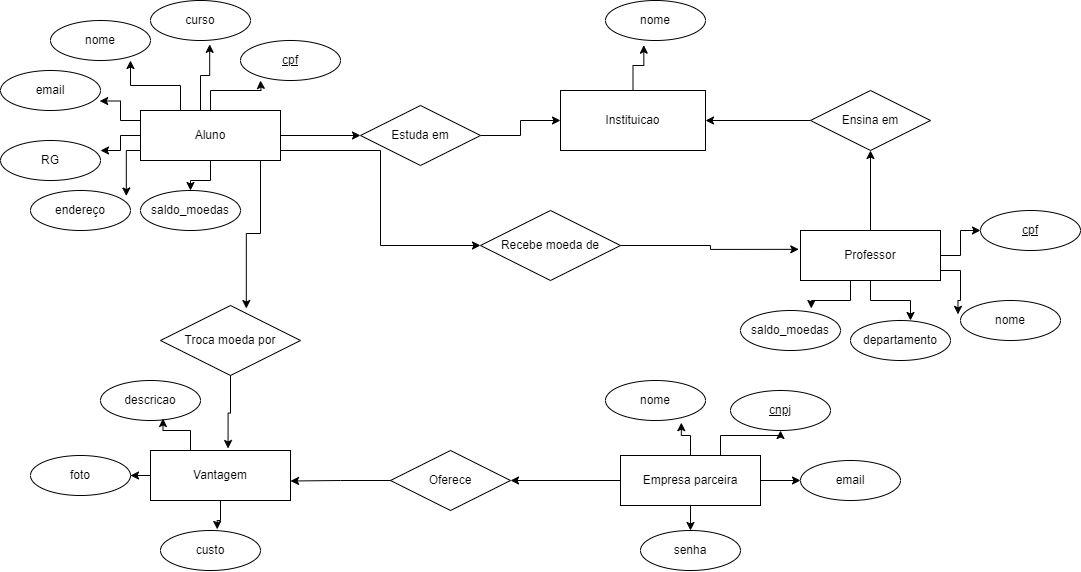

The diagram above was exported from draw.io. Its source (the exported page's mxGraphModel, read from the mxfile embedded in the PNG):
<mxGraphModel dx="2045" dy="652" grid="1" gridSize="10" guides="1" tooltips="1" connect="1" arrows="1" fold="1" page="1" pageScale="1" pageWidth="850" pageHeight="1100" math="0" shadow="0" extFonts="Permanent Marker^https://fonts.googleapis.com/css?family=Permanent+Marker">
  <root>
    <mxCell id="0" />
    <mxCell id="1" parent="0" />
    <mxCell id="C-vyLk0tnHw3VtMMgP7b-12" value="" style="edgeStyle=entityRelationEdgeStyle;endArrow=ERzeroToMany;startArrow=ERone;endFill=1;startFill=0;" parent="1" target="C-vyLk0tnHw3VtMMgP7b-17" edge="1">
      <mxGeometry width="100" height="100" relative="1" as="geometry">
        <mxPoint x="700" y="165" as="sourcePoint" />
        <mxPoint x="460" y="205" as="targetPoint" />
      </mxGeometry>
    </mxCell>
    <mxCell id="TQuGSjej6_T-O5j_Xf0E-1" value="Instituicao" style="whiteSpace=wrap;html=1;align=center;" vertex="1" parent="1">
      <mxGeometry x="330" y="280" width="145" height="60" as="geometry" />
    </mxCell>
    <mxCell id="TQuGSjej6_T-O5j_Xf0E-3" value="nome" style="ellipse;whiteSpace=wrap;html=1;align=center;" vertex="1" parent="1">
      <mxGeometry x="375" y="190" width="100" height="40" as="geometry" />
    </mxCell>
    <mxCell id="TQuGSjej6_T-O5j_Xf0E-4" style="edgeStyle=orthogonalEdgeStyle;rounded=0;orthogonalLoop=1;jettySize=auto;html=1;entryX=0.383;entryY=1.117;entryDx=0;entryDy=0;entryPerimeter=0;" edge="1" parent="1" source="TQuGSjej6_T-O5j_Xf0E-1" target="TQuGSjej6_T-O5j_Xf0E-3">
      <mxGeometry relative="1" as="geometry" />
    </mxCell>
    <mxCell id="TQuGSjej6_T-O5j_Xf0E-10" style="edgeStyle=orthogonalEdgeStyle;rounded=0;orthogonalLoop=1;jettySize=auto;html=1;entryX=0;entryY=0.5;entryDx=0;entryDy=0;" edge="1" parent="1" source="TQuGSjej6_T-O5j_Xf0E-5" target="TQuGSjej6_T-O5j_Xf0E-7">
      <mxGeometry relative="1" as="geometry" />
    </mxCell>
    <mxCell id="TQuGSjej6_T-O5j_Xf0E-38" style="edgeStyle=orthogonalEdgeStyle;rounded=0;orthogonalLoop=1;jettySize=auto;html=1;entryX=0.5;entryY=0;entryDx=0;entryDy=0;" edge="1" parent="1" source="TQuGSjej6_T-O5j_Xf0E-5" target="TQuGSjej6_T-O5j_Xf0E-37">
      <mxGeometry relative="1" as="geometry" />
    </mxCell>
    <mxCell id="TQuGSjej6_T-O5j_Xf0E-55" style="edgeStyle=orthogonalEdgeStyle;rounded=0;orthogonalLoop=1;jettySize=auto;html=1;entryX=0;entryY=0.5;entryDx=0;entryDy=0;" edge="1" parent="1" source="TQuGSjej6_T-O5j_Xf0E-5" target="TQuGSjej6_T-O5j_Xf0E-53">
      <mxGeometry relative="1" as="geometry">
        <Array as="points">
          <mxPoint x="150" y="340" />
          <mxPoint x="150" y="435" />
        </Array>
      </mxGeometry>
    </mxCell>
    <mxCell id="TQuGSjej6_T-O5j_Xf0E-5" value="Aluno" style="whiteSpace=wrap;html=1;align=center;" vertex="1" parent="1">
      <mxGeometry x="-90" y="300" width="140" height="50" as="geometry" />
    </mxCell>
    <mxCell id="TQuGSjej6_T-O5j_Xf0E-11" style="edgeStyle=orthogonalEdgeStyle;rounded=0;orthogonalLoop=1;jettySize=auto;html=1;entryX=0;entryY=0.5;entryDx=0;entryDy=0;" edge="1" parent="1" source="TQuGSjej6_T-O5j_Xf0E-7" target="TQuGSjej6_T-O5j_Xf0E-1">
      <mxGeometry relative="1" as="geometry" />
    </mxCell>
    <mxCell id="TQuGSjej6_T-O5j_Xf0E-7" value="Estuda em" style="shape=rhombus;perimeter=rhombusPerimeter;whiteSpace=wrap;html=1;align=center;" vertex="1" parent="1">
      <mxGeometry x="130" y="295" width="120" height="60" as="geometry" />
    </mxCell>
    <mxCell id="TQuGSjej6_T-O5j_Xf0E-12" value="nome" style="ellipse;whiteSpace=wrap;html=1;align=center;" vertex="1" parent="1">
      <mxGeometry x="-180" y="210" width="100" height="40" as="geometry" />
    </mxCell>
    <mxCell id="TQuGSjej6_T-O5j_Xf0E-13" value="email" style="ellipse;whiteSpace=wrap;html=1;align=center;" vertex="1" parent="1">
      <mxGeometry x="-230" y="260" width="100" height="40" as="geometry" />
    </mxCell>
    <mxCell id="TQuGSjej6_T-O5j_Xf0E-15" value="RG" style="ellipse;whiteSpace=wrap;html=1;align=center;" vertex="1" parent="1">
      <mxGeometry x="-230" y="330" width="100" height="40" as="geometry" />
    </mxCell>
    <mxCell id="TQuGSjej6_T-O5j_Xf0E-16" value="endereço" style="ellipse;whiteSpace=wrap;html=1;align=center;" vertex="1" parent="1">
      <mxGeometry x="-200" y="380" width="100" height="40" as="geometry" />
    </mxCell>
    <mxCell id="TQuGSjej6_T-O5j_Xf0E-17" value="curso" style="ellipse;whiteSpace=wrap;html=1;align=center;" vertex="1" parent="1">
      <mxGeometry x="-80" y="190" width="100" height="40" as="geometry" />
    </mxCell>
    <mxCell id="TQuGSjej6_T-O5j_Xf0E-18" style="edgeStyle=orthogonalEdgeStyle;rounded=0;orthogonalLoop=1;jettySize=auto;html=1;entryX=0.958;entryY=0.138;entryDx=0;entryDy=0;entryPerimeter=0;" edge="1" parent="1" source="TQuGSjej6_T-O5j_Xf0E-5" target="TQuGSjej6_T-O5j_Xf0E-16">
      <mxGeometry relative="1" as="geometry">
        <Array as="points">
          <mxPoint x="-104" y="340" />
        </Array>
      </mxGeometry>
    </mxCell>
    <mxCell id="TQuGSjej6_T-O5j_Xf0E-19" style="edgeStyle=orthogonalEdgeStyle;rounded=0;orthogonalLoop=1;jettySize=auto;html=1;entryX=1;entryY=0.25;entryDx=0;entryDy=0;entryPerimeter=0;" edge="1" parent="1" source="TQuGSjej6_T-O5j_Xf0E-5" target="TQuGSjej6_T-O5j_Xf0E-15">
      <mxGeometry relative="1" as="geometry" />
    </mxCell>
    <mxCell id="TQuGSjej6_T-O5j_Xf0E-20" style="edgeStyle=orthogonalEdgeStyle;rounded=0;orthogonalLoop=1;jettySize=auto;html=1;entryX=0.992;entryY=0.763;entryDx=0;entryDy=0;entryPerimeter=0;" edge="1" parent="1" source="TQuGSjej6_T-O5j_Xf0E-5" target="TQuGSjej6_T-O5j_Xf0E-13">
      <mxGeometry relative="1" as="geometry">
        <Array as="points">
          <mxPoint x="-110" y="310" />
          <mxPoint x="-110" y="291" />
        </Array>
      </mxGeometry>
    </mxCell>
    <mxCell id="TQuGSjej6_T-O5j_Xf0E-21" style="edgeStyle=orthogonalEdgeStyle;rounded=0;orthogonalLoop=1;jettySize=auto;html=1;entryX=0.8;entryY=1;entryDx=0;entryDy=0;entryPerimeter=0;" edge="1" parent="1" source="TQuGSjej6_T-O5j_Xf0E-5" target="TQuGSjej6_T-O5j_Xf0E-12">
      <mxGeometry relative="1" as="geometry">
        <Array as="points">
          <mxPoint x="-50" y="275" />
          <mxPoint x="-100" y="275" />
        </Array>
      </mxGeometry>
    </mxCell>
    <mxCell id="TQuGSjej6_T-O5j_Xf0E-22" style="edgeStyle=orthogonalEdgeStyle;rounded=0;orthogonalLoop=1;jettySize=auto;html=1;entryX=0.592;entryY=1.096;entryDx=0;entryDy=0;entryPerimeter=0;" edge="1" parent="1" source="TQuGSjej6_T-O5j_Xf0E-5" target="TQuGSjej6_T-O5j_Xf0E-17">
      <mxGeometry relative="1" as="geometry">
        <Array as="points">
          <mxPoint x="-30" y="265" />
          <mxPoint x="-21" y="265" />
        </Array>
      </mxGeometry>
    </mxCell>
    <mxCell id="TQuGSjej6_T-O5j_Xf0E-23" style="edgeStyle=orthogonalEdgeStyle;rounded=0;orthogonalLoop=1;jettySize=auto;html=1;entryX=0.3;entryY=1;entryDx=0;entryDy=0;entryPerimeter=0;" edge="1" parent="1" source="TQuGSjej6_T-O5j_Xf0E-5">
      <mxGeometry relative="1" as="geometry">
        <mxPoint x="30" y="269.9999999999999" as="targetPoint" />
      </mxGeometry>
    </mxCell>
    <mxCell id="TQuGSjej6_T-O5j_Xf0E-24" value="cpf" style="ellipse;whiteSpace=wrap;html=1;align=center;fontStyle=4;" vertex="1" parent="1">
      <mxGeometry x="10" y="230" width="100" height="40" as="geometry" />
    </mxCell>
    <mxCell id="TQuGSjej6_T-O5j_Xf0E-28" style="edgeStyle=orthogonalEdgeStyle;rounded=0;orthogonalLoop=1;jettySize=auto;html=1;entryX=1;entryY=0.5;entryDx=0;entryDy=0;" edge="1" parent="1" source="TQuGSjej6_T-O5j_Xf0E-25" target="TQuGSjej6_T-O5j_Xf0E-1">
      <mxGeometry relative="1" as="geometry" />
    </mxCell>
    <mxCell id="TQuGSjej6_T-O5j_Xf0E-25" value="Ensina em" style="shape=rhombus;perimeter=rhombusPerimeter;whiteSpace=wrap;html=1;align=center;" vertex="1" parent="1">
      <mxGeometry x="580" y="280" width="120" height="60" as="geometry" />
    </mxCell>
    <mxCell id="TQuGSjej6_T-O5j_Xf0E-27" style="edgeStyle=orthogonalEdgeStyle;rounded=0;orthogonalLoop=1;jettySize=auto;html=1;entryX=0.5;entryY=1;entryDx=0;entryDy=0;" edge="1" parent="1" source="TQuGSjej6_T-O5j_Xf0E-26" target="TQuGSjej6_T-O5j_Xf0E-25">
      <mxGeometry relative="1" as="geometry" />
    </mxCell>
    <mxCell id="TQuGSjej6_T-O5j_Xf0E-34" style="edgeStyle=orthogonalEdgeStyle;rounded=0;orthogonalLoop=1;jettySize=auto;html=1;entryX=0;entryY=0.5;entryDx=0;entryDy=0;" edge="1" parent="1" source="TQuGSjej6_T-O5j_Xf0E-26" target="TQuGSjej6_T-O5j_Xf0E-30">
      <mxGeometry relative="1" as="geometry" />
    </mxCell>
    <mxCell id="TQuGSjej6_T-O5j_Xf0E-26" value="Professor" style="whiteSpace=wrap;html=1;align=center;" vertex="1" parent="1">
      <mxGeometry x="570" y="420" width="140" height="50" as="geometry" />
    </mxCell>
    <mxCell id="TQuGSjej6_T-O5j_Xf0E-29" value="nome" style="ellipse;whiteSpace=wrap;html=1;align=center;" vertex="1" parent="1">
      <mxGeometry x="730" y="490" width="100" height="40" as="geometry" />
    </mxCell>
    <mxCell id="TQuGSjej6_T-O5j_Xf0E-30" value="cpf" style="ellipse;whiteSpace=wrap;html=1;align=center;fontStyle=4;" vertex="1" parent="1">
      <mxGeometry x="750" y="400" width="100" height="40" as="geometry" />
    </mxCell>
    <mxCell id="TQuGSjej6_T-O5j_Xf0E-32" value="departamento" style="ellipse;whiteSpace=wrap;html=1;align=center;" vertex="1" parent="1">
      <mxGeometry x="620" y="510" width="100" height="40" as="geometry" />
    </mxCell>
    <mxCell id="TQuGSjej6_T-O5j_Xf0E-33" style="edgeStyle=orthogonalEdgeStyle;rounded=0;orthogonalLoop=1;jettySize=auto;html=1;entryX=0.6;entryY=0;entryDx=0;entryDy=0;entryPerimeter=0;" edge="1" parent="1" source="TQuGSjej6_T-O5j_Xf0E-26" target="TQuGSjej6_T-O5j_Xf0E-32">
      <mxGeometry relative="1" as="geometry" />
    </mxCell>
    <mxCell id="TQuGSjej6_T-O5j_Xf0E-35" style="edgeStyle=orthogonalEdgeStyle;rounded=0;orthogonalLoop=1;jettySize=auto;html=1;entryX=-0.025;entryY=0.346;entryDx=0;entryDy=0;entryPerimeter=0;" edge="1" parent="1" source="TQuGSjej6_T-O5j_Xf0E-26" target="TQuGSjej6_T-O5j_Xf0E-29">
      <mxGeometry relative="1" as="geometry">
        <Array as="points">
          <mxPoint x="730" y="460" />
          <mxPoint x="730" y="490" />
          <mxPoint x="728" y="490" />
        </Array>
      </mxGeometry>
    </mxCell>
    <mxCell id="TQuGSjej6_T-O5j_Xf0E-37" value="saldo_moedas" style="ellipse;whiteSpace=wrap;html=1;align=center;" vertex="1" parent="1">
      <mxGeometry x="-90" y="380" width="100" height="40" as="geometry" />
    </mxCell>
    <mxCell id="TQuGSjej6_T-O5j_Xf0E-40" value="saldo_moedas" style="ellipse;whiteSpace=wrap;html=1;align=center;" vertex="1" parent="1">
      <mxGeometry x="510" y="500" width="100" height="40" as="geometry" />
    </mxCell>
    <mxCell id="TQuGSjej6_T-O5j_Xf0E-41" style="edgeStyle=orthogonalEdgeStyle;rounded=0;orthogonalLoop=1;jettySize=auto;html=1;entryX=0.708;entryY=-0.05;entryDx=0;entryDy=0;entryPerimeter=0;" edge="1" parent="1" source="TQuGSjej6_T-O5j_Xf0E-26" target="TQuGSjej6_T-O5j_Xf0E-40">
      <mxGeometry relative="1" as="geometry">
        <Array as="points">
          <mxPoint x="620" y="490" />
          <mxPoint x="581" y="490" />
        </Array>
      </mxGeometry>
    </mxCell>
    <mxCell id="TQuGSjej6_T-O5j_Xf0E-69" style="edgeStyle=orthogonalEdgeStyle;rounded=0;orthogonalLoop=1;jettySize=auto;html=1;entryX=1;entryY=0.5;entryDx=0;entryDy=0;" edge="1" parent="1" source="TQuGSjej6_T-O5j_Xf0E-51" target="TQuGSjej6_T-O5j_Xf0E-64">
      <mxGeometry relative="1" as="geometry" />
    </mxCell>
    <mxCell id="TQuGSjej6_T-O5j_Xf0E-51" value="Vantagem" style="whiteSpace=wrap;html=1;align=center;" vertex="1" parent="1">
      <mxGeometry x="-80" y="640" width="140" height="50" as="geometry" />
    </mxCell>
    <mxCell id="TQuGSjej6_T-O5j_Xf0E-56" style="edgeStyle=orthogonalEdgeStyle;rounded=0;orthogonalLoop=1;jettySize=auto;html=1;entryX=-0.012;entryY=0.377;entryDx=0;entryDy=0;entryPerimeter=0;" edge="1" parent="1" source="TQuGSjej6_T-O5j_Xf0E-53" target="TQuGSjej6_T-O5j_Xf0E-26">
      <mxGeometry relative="1" as="geometry">
        <mxPoint x="560" y="435" as="targetPoint" />
      </mxGeometry>
    </mxCell>
    <mxCell id="TQuGSjej6_T-O5j_Xf0E-53" value="Recebe moeda de" style="shape=rhombus;perimeter=rhombusPerimeter;whiteSpace=wrap;html=1;align=center;" vertex="1" parent="1">
      <mxGeometry x="250" y="400" width="140" height="70" as="geometry" />
    </mxCell>
    <mxCell id="TQuGSjej6_T-O5j_Xf0E-60" value="Troca moeda por" style="shape=rhombus;perimeter=rhombusPerimeter;whiteSpace=wrap;html=1;align=center;" vertex="1" parent="1">
      <mxGeometry x="-70" y="495" width="140" height="70" as="geometry" />
    </mxCell>
    <mxCell id="TQuGSjej6_T-O5j_Xf0E-61" style="edgeStyle=orthogonalEdgeStyle;rounded=0;orthogonalLoop=1;jettySize=auto;html=1;entryX=0.613;entryY=0.043;entryDx=0;entryDy=0;entryPerimeter=0;" edge="1" parent="1" source="TQuGSjej6_T-O5j_Xf0E-5" target="TQuGSjej6_T-O5j_Xf0E-60">
      <mxGeometry relative="1" as="geometry">
        <Array as="points">
          <mxPoint x="30" y="423" />
          <mxPoint x="16" y="423" />
        </Array>
      </mxGeometry>
    </mxCell>
    <mxCell id="TQuGSjej6_T-O5j_Xf0E-62" style="edgeStyle=orthogonalEdgeStyle;rounded=0;orthogonalLoop=1;jettySize=auto;html=1;entryX=0.554;entryY=-0.04;entryDx=0;entryDy=0;entryPerimeter=0;" edge="1" parent="1" source="TQuGSjej6_T-O5j_Xf0E-60" target="TQuGSjej6_T-O5j_Xf0E-51">
      <mxGeometry relative="1" as="geometry" />
    </mxCell>
    <mxCell id="TQuGSjej6_T-O5j_Xf0E-63" value="descricao" style="ellipse;whiteSpace=wrap;html=1;align=center;" vertex="1" parent="1">
      <mxGeometry x="-130" y="570" width="100" height="40" as="geometry" />
    </mxCell>
    <mxCell id="TQuGSjej6_T-O5j_Xf0E-64" value="foto" style="ellipse;whiteSpace=wrap;html=1;align=center;" vertex="1" parent="1">
      <mxGeometry x="-200" y="645" width="100" height="40" as="geometry" />
    </mxCell>
    <mxCell id="TQuGSjej6_T-O5j_Xf0E-65" value="custo" style="ellipse;whiteSpace=wrap;html=1;align=center;" vertex="1" parent="1">
      <mxGeometry x="-70" y="720" width="100" height="40" as="geometry" />
    </mxCell>
    <mxCell id="TQuGSjej6_T-O5j_Xf0E-66" style="edgeStyle=orthogonalEdgeStyle;rounded=0;orthogonalLoop=1;jettySize=auto;html=1;entryX=0.567;entryY=-0.029;entryDx=0;entryDy=0;entryPerimeter=0;" edge="1" parent="1" source="TQuGSjej6_T-O5j_Xf0E-51" target="TQuGSjej6_T-O5j_Xf0E-65">
      <mxGeometry relative="1" as="geometry" />
    </mxCell>
    <mxCell id="TQuGSjej6_T-O5j_Xf0E-70" style="edgeStyle=orthogonalEdgeStyle;rounded=0;orthogonalLoop=1;jettySize=auto;html=1;entryX=0.625;entryY=0.95;entryDx=0;entryDy=0;entryPerimeter=0;" edge="1" parent="1" source="TQuGSjej6_T-O5j_Xf0E-51" target="TQuGSjej6_T-O5j_Xf0E-63">
      <mxGeometry relative="1" as="geometry">
        <Array as="points">
          <mxPoint x="-40" y="620" />
          <mxPoint x="-67" y="620" />
        </Array>
      </mxGeometry>
    </mxCell>
    <mxCell id="TQuGSjej6_T-O5j_Xf0E-74" style="edgeStyle=orthogonalEdgeStyle;rounded=0;orthogonalLoop=1;jettySize=auto;html=1;entryX=1;entryY=0.5;entryDx=0;entryDy=0;" edge="1" parent="1" source="TQuGSjej6_T-O5j_Xf0E-72" target="TQuGSjej6_T-O5j_Xf0E-73">
      <mxGeometry relative="1" as="geometry" />
    </mxCell>
    <mxCell id="TQuGSjej6_T-O5j_Xf0E-81" style="edgeStyle=orthogonalEdgeStyle;rounded=0;orthogonalLoop=1;jettySize=auto;html=1;" edge="1" parent="1" source="TQuGSjej6_T-O5j_Xf0E-72" target="TQuGSjej6_T-O5j_Xf0E-78">
      <mxGeometry relative="1" as="geometry">
        <Array as="points">
          <mxPoint x="490" y="625" />
          <mxPoint x="550" y="625" />
        </Array>
      </mxGeometry>
    </mxCell>
    <mxCell id="TQuGSjej6_T-O5j_Xf0E-82" style="edgeStyle=orthogonalEdgeStyle;rounded=0;orthogonalLoop=1;jettySize=auto;html=1;entryX=0;entryY=0.5;entryDx=0;entryDy=0;" edge="1" parent="1" source="TQuGSjej6_T-O5j_Xf0E-72" target="TQuGSjej6_T-O5j_Xf0E-79">
      <mxGeometry relative="1" as="geometry" />
    </mxCell>
    <mxCell id="TQuGSjej6_T-O5j_Xf0E-84" style="edgeStyle=orthogonalEdgeStyle;rounded=0;orthogonalLoop=1;jettySize=auto;html=1;entryX=0.5;entryY=0;entryDx=0;entryDy=0;" edge="1" parent="1" source="TQuGSjej6_T-O5j_Xf0E-72" target="TQuGSjej6_T-O5j_Xf0E-80">
      <mxGeometry relative="1" as="geometry" />
    </mxCell>
    <mxCell id="TQuGSjej6_T-O5j_Xf0E-72" value="Empresa parceira" style="whiteSpace=wrap;html=1;align=center;" vertex="1" parent="1">
      <mxGeometry x="390" y="645" width="140" height="50" as="geometry" />
    </mxCell>
    <mxCell id="TQuGSjej6_T-O5j_Xf0E-73" value="Oferece" style="shape=rhombus;perimeter=rhombusPerimeter;whiteSpace=wrap;html=1;align=center;" vertex="1" parent="1">
      <mxGeometry x="160" y="640" width="120" height="60" as="geometry" />
    </mxCell>
    <mxCell id="TQuGSjej6_T-O5j_Xf0E-75" style="edgeStyle=orthogonalEdgeStyle;rounded=0;orthogonalLoop=1;jettySize=auto;html=1;entryX=1;entryY=0.61;entryDx=0;entryDy=0;entryPerimeter=0;" edge="1" parent="1" source="TQuGSjej6_T-O5j_Xf0E-73" target="TQuGSjej6_T-O5j_Xf0E-51">
      <mxGeometry relative="1" as="geometry" />
    </mxCell>
    <mxCell id="TQuGSjej6_T-O5j_Xf0E-76" value="nome" style="ellipse;whiteSpace=wrap;html=1;align=center;" vertex="1" parent="1">
      <mxGeometry x="375" y="570" width="100" height="40" as="geometry" />
    </mxCell>
    <mxCell id="TQuGSjej6_T-O5j_Xf0E-77" style="edgeStyle=orthogonalEdgeStyle;rounded=0;orthogonalLoop=1;jettySize=auto;html=1;entryX=0.758;entryY=1.054;entryDx=0;entryDy=0;entryPerimeter=0;" edge="1" parent="1" source="TQuGSjej6_T-O5j_Xf0E-72" target="TQuGSjej6_T-O5j_Xf0E-76">
      <mxGeometry relative="1" as="geometry" />
    </mxCell>
    <mxCell id="TQuGSjej6_T-O5j_Xf0E-78" value="cnpj" style="ellipse;whiteSpace=wrap;html=1;align=center;fontStyle=4;" vertex="1" parent="1">
      <mxGeometry x="500" y="580" width="100" height="40" as="geometry" />
    </mxCell>
    <mxCell id="TQuGSjej6_T-O5j_Xf0E-79" value="email" style="ellipse;whiteSpace=wrap;html=1;align=center;" vertex="1" parent="1">
      <mxGeometry x="570" y="650" width="100" height="40" as="geometry" />
    </mxCell>
    <mxCell id="TQuGSjej6_T-O5j_Xf0E-80" value="senha" style="ellipse;whiteSpace=wrap;html=1;align=center;" vertex="1" parent="1">
      <mxGeometry x="410" y="720" width="100" height="40" as="geometry" />
    </mxCell>
  </root>
</mxGraphModel>